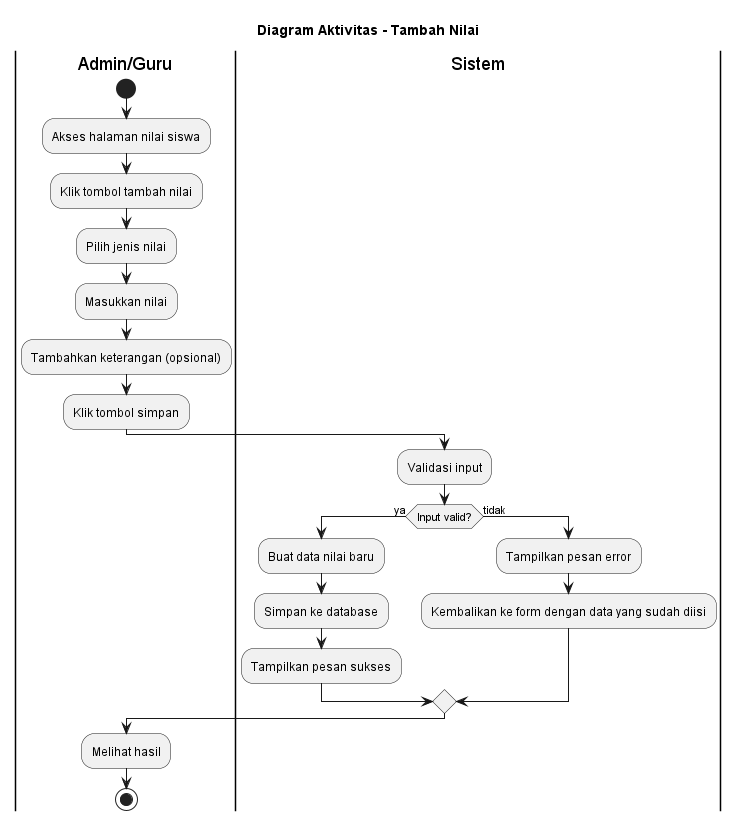

The diagram above was rendered by PlantUML. Its source (embedded in the PNG):
@startuml Tambah Nilai - Diagram Aktivitas
title Diagram Aktivitas - Tambah Nilai

|Admin/Guru|
start
:Akses halaman nilai siswa;
:Klik tombol tambah nilai;
:Pilih jenis nilai;
:Masukkan nilai;
:Tambahkan keterangan (opsional);
:Klik tombol simpan;

|Sistem|
:Validasi input;

if (Input valid?) then (ya)
  :Buat data nilai baru;
  :Simpan ke database;
  :Tampilkan pesan sukses;
else (tidak)
  :Tampilkan pesan error;
  :Kembalikan ke form dengan data yang sudah diisi;
endif

|Admin/Guru|
:Melihat hasil;
stop
@enduml